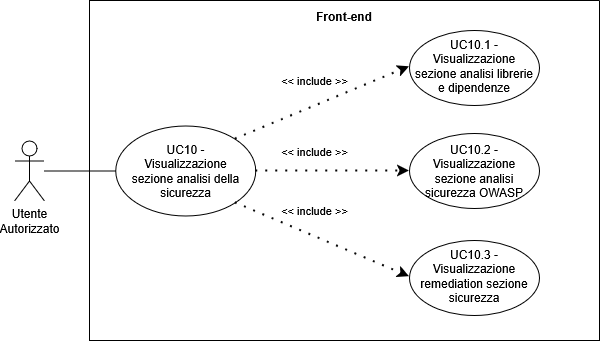

The diagram above was exported from draw.io. Its source (the exported page's mxGraphModel, read from the mxfile embedded in the PNG):
<mxGraphModel dx="-228" dy="-1579" grid="1" gridSize="10" guides="1" tooltips="1" connect="1" arrows="1" fold="1" page="1" pageScale="1" pageWidth="827" pageHeight="1169" math="0" shadow="0">
  <root>
    <mxCell id="0" />
    <mxCell id="1" parent="0" />
    <mxCell id="vZCrV3QipJqBOqEFSQp9-105" parent="1" style="shape=umlActor;verticalLabelPosition=bottom;verticalAlign=top;html=1;outlineConnect=0;align=center;" value="Utente&lt;div&gt;Autorizzato&lt;/div&gt;" vertex="1">
      <mxGeometry height="60" width="30" x="1760.0015972035274" y="2910.49904636928" as="geometry" />
    </mxCell>
    <mxCell id="vZCrV3QipJqBOqEFSQp9-106" parent="1" style="swimlane;startSize=0;" value="" vertex="1">
      <mxGeometry height="340" width="510" x="1835" y="2770" as="geometry">
        <mxRectangle height="40" width="50" x="310" y="350" as="alternateBounds" />
      </mxGeometry>
    </mxCell>
    <mxCell id="vZCrV3QipJqBOqEFSQp9-107" parent="vZCrV3QipJqBOqEFSQp9-106" style="ellipse;whiteSpace=wrap;html=1;" value="" vertex="1">
      <mxGeometry height="90" width="140" x="26.25" y="125.5" as="geometry" />
    </mxCell>
    <mxCell id="vZCrV3QipJqBOqEFSQp9-108" parent="vZCrV3QipJqBOqEFSQp9-106" style="text;html=1;align=center;verticalAlign=middle;whiteSpace=wrap;rounded=0;" value="&lt;div style=&quot;&quot;&gt;&lt;span style=&quot;background-color: transparent; color: light-dark(rgb(0, 0, 0), rgb(255, 255, 255));&quot;&gt;UC10 - Visualizzazione sezione analisi della sicurezza&lt;/span&gt;&lt;/div&gt;" vertex="1">
      <mxGeometry height="70" width="115" x="38.75" y="135.5" as="geometry" />
    </mxCell>
    <mxCell id="vZCrV3QipJqBOqEFSQp9-109" edge="1" parent="vZCrV3QipJqBOqEFSQp9-106" source="vZCrV3QipJqBOqEFSQp9-107" style="endArrow=classic;startArrow=none;endFill=1;startFill=0;html=1;verticalAlign=bottom;dashed=1;labelBackgroundColor=none;rounded=0;dashPattern=1 4;curved=0;endSize=6;strokeWidth=2;exitX=1;exitY=0;exitDx=0;exitDy=0;entryX=0;entryY=0.5;entryDx=0;entryDy=0;" target="vZCrV3QipJqBOqEFSQp9-111" value="&amp;lt;&amp;lt; include &amp;gt;&amp;gt;">
      <mxGeometry relative="1" width="160" x="-0.0264" y="15" as="geometry">
        <mxPoint as="offset" />
        <Array as="points" />
        <mxPoint x="298.74999999999864" y="77.5" as="sourcePoint" />
        <mxPoint x="140" y="-20" as="targetPoint" />
      </mxGeometry>
    </mxCell>
    <mxCell id="vZCrV3QipJqBOqEFSQp9-110" parent="vZCrV3QipJqBOqEFSQp9-106" style="ellipse;whiteSpace=wrap;html=1;" value="" vertex="1">
      <mxGeometry height="75" width="130" x="320" y="30" as="geometry" />
    </mxCell>
    <mxCell id="vZCrV3QipJqBOqEFSQp9-111" parent="vZCrV3QipJqBOqEFSQp9-106" style="text;html=1;align=center;verticalAlign=middle;whiteSpace=wrap;rounded=0;" value="UC10.1 - Visualizzazione&lt;div&gt;&lt;span style=&quot;background-color: transparent; color: light-dark(rgb(0, 0, 0), rgb(255, 255, 255));&quot;&gt;sezione analisi librerie&lt;/span&gt;&lt;/div&gt;&lt;div&gt;&lt;span style=&quot;background-color: transparent; color: light-dark(rgb(0, 0, 0), rgb(255, 255, 255));&quot;&gt;e dipendenze&lt;/span&gt;&lt;/div&gt;" vertex="1">
      <mxGeometry height="70" width="130" x="320" y="31.25" as="geometry" />
    </mxCell>
    <mxCell id="vZCrV3QipJqBOqEFSQp9-112" parent="vZCrV3QipJqBOqEFSQp9-106" style="ellipse;whiteSpace=wrap;html=1;" value="" vertex="1">
      <mxGeometry height="75" width="130" x="320" y="240" as="geometry" />
    </mxCell>
    <mxCell id="vZCrV3QipJqBOqEFSQp9-113" parent="vZCrV3QipJqBOqEFSQp9-106" style="text;html=1;align=center;verticalAlign=middle;whiteSpace=wrap;rounded=0;" value="UC10.3 - Visualizzazione remediation sezione sicurezza" vertex="1">
      <mxGeometry height="70" width="130" x="320" y="241.25" as="geometry" />
    </mxCell>
    <mxCell id="vZCrV3QipJqBOqEFSQp9-114" edge="1" parent="vZCrV3QipJqBOqEFSQp9-106" source="vZCrV3QipJqBOqEFSQp9-107" style="endArrow=classic;startArrow=none;endFill=1;startFill=0;html=1;verticalAlign=bottom;dashed=1;labelBackgroundColor=none;rounded=0;dashPattern=1 4;curved=0;endSize=6;strokeWidth=2;exitX=1;exitY=1;exitDx=0;exitDy=0;entryX=0;entryY=0.5;entryDx=0;entryDy=0;" target="vZCrV3QipJqBOqEFSQp9-113" value="&amp;lt;&amp;lt; include &amp;gt;&amp;gt;">
      <mxGeometry relative="1" width="160" x="-0.1562" y="15" as="geometry">
        <mxPoint as="offset" />
        <Array as="points" />
        <mxPoint x="374" y="533" as="sourcePoint" />
        <mxPoint x="146" y="370" as="targetPoint" />
      </mxGeometry>
    </mxCell>
    <mxCell id="vZCrV3QipJqBOqEFSQp9-115" parent="vZCrV3QipJqBOqEFSQp9-106" style="ellipse;whiteSpace=wrap;html=1;" value="" vertex="1">
      <mxGeometry height="75" width="130" x="320" y="133" as="geometry" />
    </mxCell>
    <mxCell id="vZCrV3QipJqBOqEFSQp9-116" parent="vZCrV3QipJqBOqEFSQp9-106" style="text;html=1;align=center;verticalAlign=middle;whiteSpace=wrap;rounded=0;fontSize=12;" value="UC10.2 - Visualizzazione sezione analisi sicurezza OWASP" vertex="1">
      <mxGeometry height="63.25" width="120" x="325" y="138.8800000000001" as="geometry" />
    </mxCell>
    <mxCell id="vZCrV3QipJqBOqEFSQp9-117" edge="1" parent="vZCrV3QipJqBOqEFSQp9-106" source="vZCrV3QipJqBOqEFSQp9-107" style="endArrow=classic;startArrow=none;endFill=1;startFill=0;html=1;verticalAlign=bottom;dashed=1;labelBackgroundColor=none;rounded=0;dashPattern=1 4;curved=0;endSize=6;strokeWidth=2;entryX=0;entryY=0.5;entryDx=0;entryDy=0;exitX=1;exitY=0.5;exitDx=0;exitDy=0;" target="vZCrV3QipJqBOqEFSQp9-115" value="&amp;lt;&amp;lt; include &amp;gt;&amp;gt;">
      <mxGeometry relative="1" width="160" x="-0.2358" y="11" as="geometry">
        <mxPoint y="1" as="offset" />
        <Array as="points" />
        <mxPoint x="-40" y="50" as="sourcePoint" />
        <mxPoint x="210" y="400" as="targetPoint" />
      </mxGeometry>
    </mxCell>
    <mxCell id="vZCrV3QipJqBOqEFSQp9-118" parent="vZCrV3QipJqBOqEFSQp9-106" style="text;html=1;align=center;verticalAlign=middle;whiteSpace=wrap;rounded=0;strokeColor=none;perimeterSpacing=1;fontStyle=1" value="Front-end" vertex="1">
      <mxGeometry height="30" width="60" x="225" y="1.25" as="geometry" />
    </mxCell>
    <mxCell id="vZCrV3QipJqBOqEFSQp9-119" edge="1" parent="1" source="vZCrV3QipJqBOqEFSQp9-105" style="endArrow=none;html=1;rounded=0;entryX=0;entryY=0.5;entryDx=0;entryDy=0;" target="vZCrV3QipJqBOqEFSQp9-107" value="">
      <mxGeometry height="50" relative="1" width="50" as="geometry">
        <mxPoint x="1975.0015972035274" y="3058.99904636928" as="sourcePoint" />
        <mxPoint x="2025.0015972035274" y="3008.99904636928" as="targetPoint" />
      </mxGeometry>
    </mxCell>
  </root>
</mxGraphModel>